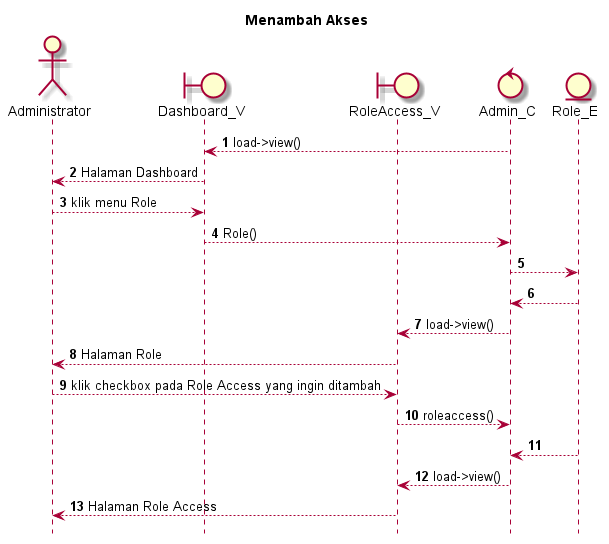

The diagram above was rendered by PlantUML. Its source (embedded in the PNG):
@startuml

autonumber
hide footbox
title Menambah Akses

Actor Administrator
boundary Dashboard_V
boundary RoleAccess_V
control Admin_C
Entity Role_E

Admin_C --> Dashboard_V: load->view()
Dashboard_V --> Administrator: Halaman Dashboard
Administrator --> Dashboard_V: klik menu Role
Dashboard_V --> Admin_C: Role()
Admin_C --> Role_E:
    
    Role_E --> Admin_C:
    Admin_C --> RoleAccess_V: load->view()
    RoleAccess_V --> Administrator: Halaman Role

Administrator --> RoleAccess_V: klik checkbox pada Role Access yang ingin ditambah
RoleAccess_V --> Admin_C: roleaccess()

    Role_E --> Admin_C: 
    Admin_C --> RoleAccess_V: load->view()
    RoleAccess_V --> Administrator: Halaman Role Access



@enduml